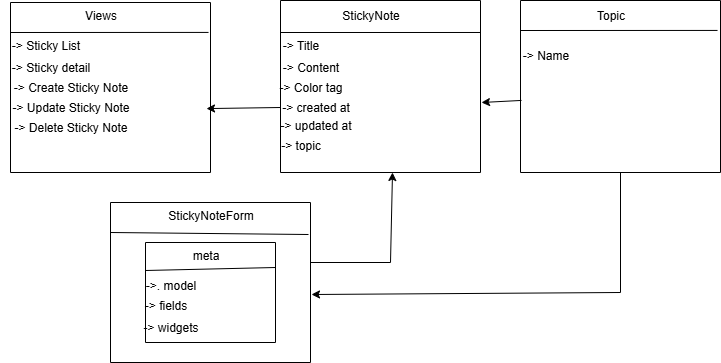

The diagram above was exported from draw.io. Its source (the exported page's mxGraphModel, read from the mxfile embedded in the PNG):
<mxGraphModel dx="864" dy="474" grid="1" gridSize="10" guides="1" tooltips="1" connect="1" arrows="1" fold="1" page="1" pageScale="1" pageWidth="850" pageHeight="1100" math="0" shadow="0">
  <root>
    <mxCell id="0" />
    <mxCell id="1" parent="0" />
    <mxCell id="ez0eYqBNlmo7jJCto09x-8" value="" style="swimlane;startSize=0;" vertex="1" parent="1">
      <mxGeometry x="80" y="40" width="200" height="170" as="geometry" />
    </mxCell>
    <mxCell id="ez0eYqBNlmo7jJCto09x-12" value="-&amp;gt; Sticky List" style="text;html=1;align=center;verticalAlign=middle;resizable=0;points=[];autosize=1;strokeColor=none;fillColor=none;" vertex="1" parent="ez0eYqBNlmo7jJCto09x-8">
      <mxGeometry x="-10" y="28" width="90" height="30" as="geometry" />
    </mxCell>
    <mxCell id="ez0eYqBNlmo7jJCto09x-13" value="-&amp;gt; Sticky detail" style="text;html=1;align=center;verticalAlign=middle;resizable=0;points=[];autosize=1;strokeColor=none;fillColor=none;" vertex="1" parent="ez0eYqBNlmo7jJCto09x-8">
      <mxGeometry x="-10" y="50" width="100" height="30" as="geometry" />
    </mxCell>
    <mxCell id="ez0eYqBNlmo7jJCto09x-14" value="-&amp;gt; Create Sticky Note" style="text;html=1;align=center;verticalAlign=middle;resizable=0;points=[];autosize=1;strokeColor=none;fillColor=none;" vertex="1" parent="ez0eYqBNlmo7jJCto09x-8">
      <mxGeometry x="-10" y="70" width="140" height="30" as="geometry" />
    </mxCell>
    <mxCell id="ez0eYqBNlmo7jJCto09x-15" value="-&amp;gt; Update Sticky Note" style="text;html=1;align=center;verticalAlign=middle;resizable=0;points=[];autosize=1;strokeColor=none;fillColor=none;" vertex="1" parent="ez0eYqBNlmo7jJCto09x-8">
      <mxGeometry x="-10" y="90" width="140" height="30" as="geometry" />
    </mxCell>
    <mxCell id="ez0eYqBNlmo7jJCto09x-16" value="-&amp;gt; Delete Sticky Note" style="text;html=1;align=center;verticalAlign=middle;resizable=0;points=[];autosize=1;strokeColor=none;fillColor=none;" vertex="1" parent="ez0eYqBNlmo7jJCto09x-8">
      <mxGeometry x="-10" y="110" width="140" height="30" as="geometry" />
    </mxCell>
    <mxCell id="ez0eYqBNlmo7jJCto09x-33" value="Views" style="text;html=1;align=center;verticalAlign=middle;resizable=0;points=[];autosize=1;strokeColor=none;fillColor=none;" vertex="1" parent="ez0eYqBNlmo7jJCto09x-8">
      <mxGeometry x="60" y="-2" width="60" height="30" as="geometry" />
    </mxCell>
    <mxCell id="ez0eYqBNlmo7jJCto09x-9" value="" style="endArrow=none;html=1;rounded=0;entryX=0.99;entryY=0.176;entryDx=0;entryDy=0;entryPerimeter=0;" edge="1" parent="1" target="ez0eYqBNlmo7jJCto09x-8">
      <mxGeometry width="50" height="50" relative="1" as="geometry">
        <mxPoint x="80" y="70" as="sourcePoint" />
        <mxPoint x="130" y="20" as="targetPoint" />
      </mxGeometry>
    </mxCell>
    <mxCell id="ez0eYqBNlmo7jJCto09x-17" value="" style="swimlane;startSize=0;" vertex="1" parent="1">
      <mxGeometry x="350" y="38" width="200" height="172" as="geometry" />
    </mxCell>
    <mxCell id="ez0eYqBNlmo7jJCto09x-18" value="" style="endArrow=none;html=1;rounded=0;entryX=1;entryY=0.186;entryDx=0;entryDy=0;entryPerimeter=0;" edge="1" parent="ez0eYqBNlmo7jJCto09x-17" target="ez0eYqBNlmo7jJCto09x-17">
      <mxGeometry width="50" height="50" relative="1" as="geometry">
        <mxPoint y="32" as="sourcePoint" />
        <mxPoint x="50" y="-18" as="targetPoint" />
      </mxGeometry>
    </mxCell>
    <mxCell id="ez0eYqBNlmo7jJCto09x-20" value="-&amp;gt; Title" style="text;html=1;align=center;verticalAlign=middle;resizable=0;points=[];autosize=1;strokeColor=none;fillColor=none;" vertex="1" parent="ez0eYqBNlmo7jJCto09x-17">
      <mxGeometry x="-10" y="30" width="60" height="30" as="geometry" />
    </mxCell>
    <mxCell id="ez0eYqBNlmo7jJCto09x-22" value="-&amp;gt; Color tag" style="text;html=1;align=center;verticalAlign=middle;resizable=0;points=[];autosize=1;strokeColor=none;fillColor=none;" vertex="1" parent="ez0eYqBNlmo7jJCto09x-17">
      <mxGeometry x="-15" y="72" width="90" height="30" as="geometry" />
    </mxCell>
    <mxCell id="ez0eYqBNlmo7jJCto09x-21" value="-&amp;gt; Content" style="text;html=1;align=center;verticalAlign=middle;resizable=0;points=[];autosize=1;strokeColor=none;fillColor=none;" vertex="1" parent="ez0eYqBNlmo7jJCto09x-17">
      <mxGeometry x="-10" y="52" width="80" height="30" as="geometry" />
    </mxCell>
    <mxCell id="ez0eYqBNlmo7jJCto09x-23" value="-&amp;gt; created at" style="text;html=1;align=center;verticalAlign=middle;resizable=0;points=[];autosize=1;strokeColor=none;fillColor=none;" vertex="1" parent="ez0eYqBNlmo7jJCto09x-17">
      <mxGeometry x="-10" y="92" width="90" height="30" as="geometry" />
    </mxCell>
    <mxCell id="ez0eYqBNlmo7jJCto09x-24" value="-&amp;gt; updated at" style="text;html=1;align=center;verticalAlign=middle;resizable=0;points=[];autosize=1;strokeColor=none;fillColor=none;" vertex="1" parent="ez0eYqBNlmo7jJCto09x-17">
      <mxGeometry x="-10" y="110" width="90" height="30" as="geometry" />
    </mxCell>
    <mxCell id="ez0eYqBNlmo7jJCto09x-25" value="-&amp;gt; topic" style="text;html=1;align=center;verticalAlign=middle;resizable=0;points=[];autosize=1;strokeColor=none;fillColor=none;" vertex="1" parent="ez0eYqBNlmo7jJCto09x-17">
      <mxGeometry x="-10" y="130" width="60" height="30" as="geometry" />
    </mxCell>
    <mxCell id="ez0eYqBNlmo7jJCto09x-19" value="StickyNote" style="text;html=1;align=center;verticalAlign=middle;resizable=0;points=[];autosize=1;strokeColor=none;fillColor=none;" vertex="1" parent="1">
      <mxGeometry x="400" y="38" width="80" height="30" as="geometry" />
    </mxCell>
    <mxCell id="ez0eYqBNlmo7jJCto09x-26" value="" style="swimlane;startSize=0;" vertex="1" parent="1">
      <mxGeometry x="590" y="38" width="200" height="172" as="geometry" />
    </mxCell>
    <mxCell id="ez0eYqBNlmo7jJCto09x-29" value="-&amp;gt; Name" style="text;html=1;align=center;verticalAlign=middle;resizable=0;points=[];autosize=1;strokeColor=none;fillColor=none;" vertex="1" parent="ez0eYqBNlmo7jJCto09x-26">
      <mxGeometry x="-10" y="40" width="70" height="30" as="geometry" />
    </mxCell>
    <mxCell id="ez0eYqBNlmo7jJCto09x-27" value="" style="endArrow=none;html=1;rounded=0;entryX=0.985;entryY=0.174;entryDx=0;entryDy=0;entryPerimeter=0;" edge="1" parent="1" target="ez0eYqBNlmo7jJCto09x-26">
      <mxGeometry width="50" height="50" relative="1" as="geometry">
        <mxPoint x="590" y="68" as="sourcePoint" />
        <mxPoint x="640" y="18" as="targetPoint" />
      </mxGeometry>
    </mxCell>
    <mxCell id="ez0eYqBNlmo7jJCto09x-28" value="Topic" style="text;html=1;align=center;verticalAlign=middle;resizable=0;points=[];autosize=1;strokeColor=none;fillColor=none;" vertex="1" parent="1">
      <mxGeometry x="655" y="38" width="50" height="30" as="geometry" />
    </mxCell>
    <mxCell id="ez0eYqBNlmo7jJCto09x-30" value="" style="swimlane;startSize=0;" vertex="1" parent="1">
      <mxGeometry x="180" y="240" width="200" height="160" as="geometry" />
    </mxCell>
    <mxCell id="ez0eYqBNlmo7jJCto09x-34" value="" style="swimlane;startSize=0;" vertex="1" parent="ez0eYqBNlmo7jJCto09x-30">
      <mxGeometry x="35" y="40" width="130" height="100" as="geometry" />
    </mxCell>
    <mxCell id="ez0eYqBNlmo7jJCto09x-36" value="meta" style="text;html=1;align=center;verticalAlign=middle;resizable=0;points=[];autosize=1;strokeColor=none;fillColor=none;" vertex="1" parent="ez0eYqBNlmo7jJCto09x-34">
      <mxGeometry x="35" y="-2" width="50" height="30" as="geometry" />
    </mxCell>
    <mxCell id="ez0eYqBNlmo7jJCto09x-38" value="" style="endArrow=none;html=1;rounded=0;entryX=1;entryY=0.25;entryDx=0;entryDy=0;" edge="1" parent="ez0eYqBNlmo7jJCto09x-34" target="ez0eYqBNlmo7jJCto09x-34">
      <mxGeometry width="50" height="50" relative="1" as="geometry">
        <mxPoint y="28" as="sourcePoint" />
        <mxPoint x="50" y="-22" as="targetPoint" />
      </mxGeometry>
    </mxCell>
    <mxCell id="ez0eYqBNlmo7jJCto09x-40" value="-&amp;gt; fields" style="text;html=1;align=center;verticalAlign=middle;resizable=0;points=[];autosize=1;strokeColor=none;fillColor=none;" vertex="1" parent="ez0eYqBNlmo7jJCto09x-34">
      <mxGeometry x="-15" y="48" width="70" height="30" as="geometry" />
    </mxCell>
    <mxCell id="ez0eYqBNlmo7jJCto09x-41" value="-&amp;gt; widgets" style="text;html=1;align=center;verticalAlign=middle;resizable=0;points=[];autosize=1;strokeColor=none;fillColor=none;" vertex="1" parent="ez0eYqBNlmo7jJCto09x-34">
      <mxGeometry x="-15" y="70" width="80" height="30" as="geometry" />
    </mxCell>
    <mxCell id="ez0eYqBNlmo7jJCto09x-31" value="" style="endArrow=none;html=1;rounded=0;entryX=0.99;entryY=0.2;entryDx=0;entryDy=0;entryPerimeter=0;" edge="1" parent="1" target="ez0eYqBNlmo7jJCto09x-30">
      <mxGeometry width="50" height="50" relative="1" as="geometry">
        <mxPoint x="180" y="270" as="sourcePoint" />
        <mxPoint x="230" y="220" as="targetPoint" />
      </mxGeometry>
    </mxCell>
    <mxCell id="ez0eYqBNlmo7jJCto09x-32" value="StickyNoteForm" style="text;html=1;align=center;verticalAlign=middle;resizable=0;points=[];autosize=1;strokeColor=none;fillColor=none;" vertex="1" parent="1">
      <mxGeometry x="225" y="238" width="110" height="30" as="geometry" />
    </mxCell>
    <mxCell id="ez0eYqBNlmo7jJCto09x-39" value="-&amp;gt;. model" style="text;html=1;align=center;verticalAlign=middle;resizable=0;points=[];autosize=1;strokeColor=none;fillColor=none;" vertex="1" parent="1">
      <mxGeometry x="205" y="308" width="70" height="30" as="geometry" />
    </mxCell>
    <mxCell id="ez0eYqBNlmo7jJCto09x-42" value="" style="endArrow=none;html=1;rounded=0;" edge="1" parent="1">
      <mxGeometry width="50" height="50" relative="1" as="geometry">
        <mxPoint x="380" y="300" as="sourcePoint" />
        <mxPoint x="460" y="300" as="targetPoint" />
      </mxGeometry>
    </mxCell>
    <mxCell id="ez0eYqBNlmo7jJCto09x-43" value="" style="endArrow=classic;html=1;rounded=0;entryX=0.56;entryY=1;entryDx=0;entryDy=0;entryPerimeter=0;" edge="1" parent="1" target="ez0eYqBNlmo7jJCto09x-17">
      <mxGeometry width="50" height="50" relative="1" as="geometry">
        <mxPoint x="460" y="300" as="sourcePoint" />
        <mxPoint x="450" y="220" as="targetPoint" />
      </mxGeometry>
    </mxCell>
    <mxCell id="ez0eYqBNlmo7jJCto09x-45" value="" style="endArrow=classic;html=1;rounded=0;exitX=0.111;exitY=-0.1;exitDx=0;exitDy=0;exitPerimeter=0;entryX=0.98;entryY=0.624;entryDx=0;entryDy=0;entryPerimeter=0;" edge="1" parent="1" source="ez0eYqBNlmo7jJCto09x-24" target="ez0eYqBNlmo7jJCto09x-8">
      <mxGeometry width="50" height="50" relative="1" as="geometry">
        <mxPoint x="280" y="140" as="sourcePoint" />
        <mxPoint x="310" y="90" as="targetPoint" />
      </mxGeometry>
    </mxCell>
    <mxCell id="ez0eYqBNlmo7jJCto09x-46" value="" style="endArrow=classic;html=1;rounded=0;entryX=1.005;entryY=0.593;entryDx=0;entryDy=0;entryPerimeter=0;exitX=0.005;exitY=0.581;exitDx=0;exitDy=0;exitPerimeter=0;" edge="1" parent="1" source="ez0eYqBNlmo7jJCto09x-26" target="ez0eYqBNlmo7jJCto09x-17">
      <mxGeometry width="50" height="50" relative="1" as="geometry">
        <mxPoint x="590" y="128" as="sourcePoint" />
        <mxPoint x="640" y="78" as="targetPoint" />
      </mxGeometry>
    </mxCell>
    <mxCell id="ez0eYqBNlmo7jJCto09x-47" value="" style="endArrow=none;html=1;rounded=0;" edge="1" parent="1">
      <mxGeometry width="50" height="50" relative="1" as="geometry">
        <mxPoint x="690" y="330" as="sourcePoint" />
        <mxPoint x="690" y="210" as="targetPoint" />
      </mxGeometry>
    </mxCell>
    <mxCell id="ez0eYqBNlmo7jJCto09x-48" value="" style="endArrow=classic;html=1;rounded=0;entryX=1.005;entryY=0.575;entryDx=0;entryDy=0;entryPerimeter=0;" edge="1" parent="1" target="ez0eYqBNlmo7jJCto09x-30">
      <mxGeometry width="50" height="50" relative="1" as="geometry">
        <mxPoint x="690" y="330" as="sourcePoint" />
        <mxPoint x="740" y="280" as="targetPoint" />
      </mxGeometry>
    </mxCell>
  </root>
</mxGraphModel>